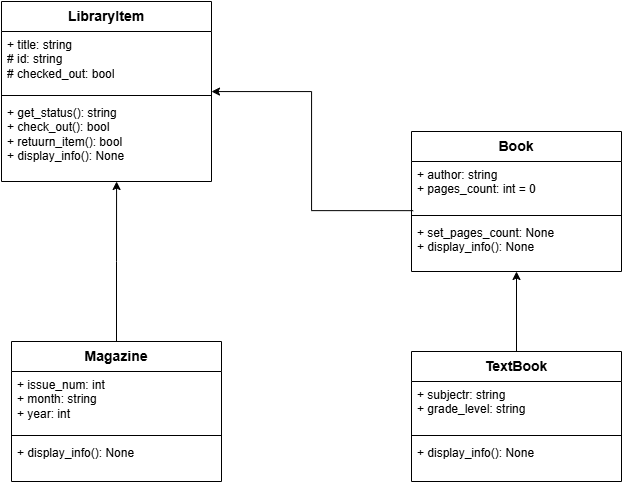

The diagram above was exported from draw.io. Its source (the exported page's mxGraphModel, read from the mxfile embedded in the PNG):
<mxGraphModel dx="877" dy="1017" grid="1" gridSize="10" guides="1" tooltips="1" connect="1" arrows="1" fold="1" page="1" pageScale="1" pageWidth="827" pageHeight="1169" math="0" shadow="0">
  <root>
    <mxCell id="0" />
    <mxCell id="1" parent="0" />
    <mxCell id="UDTO5tQJmZBu8b439CUR-1" parent="1" style="swimlane;fontStyle=1;align=center;verticalAlign=top;childLayout=stackLayout;horizontal=1;startSize=30;horizontalStack=0;resizeParent=1;resizeParentMax=0;resizeLast=0;collapsible=1;marginBottom=0;whiteSpace=wrap;html=1;" value="&lt;font style=&quot;font-size: 14px;&quot;&gt;LibraryItem&lt;/font&gt;" vertex="1">
      <mxGeometry height="180" width="210" x="110" y="90" as="geometry" />
    </mxCell>
    <mxCell id="UDTO5tQJmZBu8b439CUR-2" parent="UDTO5tQJmZBu8b439CUR-1" style="text;strokeColor=none;fillColor=none;align=left;verticalAlign=top;spacingLeft=4;spacingRight=4;overflow=hidden;rotatable=0;points=[[0,0.5],[1,0.5]];portConstraint=eastwest;whiteSpace=wrap;html=1;" value="+ title: string&lt;div&gt;# id: string&lt;/div&gt;&lt;div&gt;# checked_out: bool&lt;/div&gt;" vertex="1">
      <mxGeometry height="60" width="210" y="30" as="geometry" />
    </mxCell>
    <mxCell id="UDTO5tQJmZBu8b439CUR-3" parent="UDTO5tQJmZBu8b439CUR-1" style="line;strokeWidth=1;fillColor=none;align=left;verticalAlign=middle;spacingTop=-1;spacingLeft=3;spacingRight=3;rotatable=0;labelPosition=right;points=[];portConstraint=eastwest;strokeColor=inherit;" value="" vertex="1">
      <mxGeometry height="8" width="210" y="90" as="geometry" />
    </mxCell>
    <mxCell id="UDTO5tQJmZBu8b439CUR-4" parent="UDTO5tQJmZBu8b439CUR-1" style="text;strokeColor=none;fillColor=none;align=left;verticalAlign=top;spacingLeft=4;spacingRight=4;overflow=hidden;rotatable=0;points=[[0,0.5],[1,0.5]];portConstraint=eastwest;whiteSpace=wrap;html=1;" value="+ get_status(): string&lt;div&gt;+ check_out(): bool&lt;/div&gt;&lt;div&gt;+ retuurn_item(): bool&lt;/div&gt;&lt;div&gt;+ display_info(): None&lt;/div&gt;" vertex="1">
      <mxGeometry height="82" width="210" y="98" as="geometry" />
    </mxCell>
    <mxCell id="UDTO5tQJmZBu8b439CUR-5" parent="1" style="swimlane;fontStyle=1;align=center;verticalAlign=top;childLayout=stackLayout;horizontal=1;startSize=30;horizontalStack=0;resizeParent=1;resizeParentMax=0;resizeLast=0;collapsible=1;marginBottom=0;whiteSpace=wrap;html=1;" value="&lt;font style=&quot;font-size: 14px;&quot;&gt;Book&lt;/font&gt;" vertex="1">
      <mxGeometry height="140" width="210" x="520" y="220" as="geometry" />
    </mxCell>
    <mxCell id="UDTO5tQJmZBu8b439CUR-6" parent="UDTO5tQJmZBu8b439CUR-5" style="text;strokeColor=none;fillColor=none;align=left;verticalAlign=top;spacingLeft=4;spacingRight=4;overflow=hidden;rotatable=0;points=[[0,0.5],[1,0.5]];portConstraint=eastwest;whiteSpace=wrap;html=1;" value="+ author: string&lt;div&gt;+ pages_count: int = 0&lt;/div&gt;" vertex="1">
      <mxGeometry height="50" width="210" y="30" as="geometry" />
    </mxCell>
    <mxCell id="UDTO5tQJmZBu8b439CUR-7" parent="UDTO5tQJmZBu8b439CUR-5" style="line;strokeWidth=1;fillColor=none;align=left;verticalAlign=middle;spacingTop=-1;spacingLeft=3;spacingRight=3;rotatable=0;labelPosition=right;points=[];portConstraint=eastwest;strokeColor=inherit;" value="" vertex="1">
      <mxGeometry height="8" width="210" y="80" as="geometry" />
    </mxCell>
    <mxCell id="UDTO5tQJmZBu8b439CUR-8" parent="UDTO5tQJmZBu8b439CUR-5" style="text;strokeColor=none;fillColor=none;align=left;verticalAlign=top;spacingLeft=4;spacingRight=4;overflow=hidden;rotatable=0;points=[[0,0.5],[1,0.5]];portConstraint=eastwest;whiteSpace=wrap;html=1;" value="&lt;div&gt;+ set_pages_count: None&lt;/div&gt;&lt;div&gt;+ display_info(): None&lt;/div&gt;" vertex="1">
      <mxGeometry height="52" width="210" y="88" as="geometry" />
    </mxCell>
    <mxCell id="UDTO5tQJmZBu8b439CUR-9" edge="1" parent="1" source="UDTO5tQJmZBu8b439CUR-6" style="edgeStyle=orthogonalEdgeStyle;rounded=0;orthogonalLoop=1;jettySize=auto;html=1;exitX=0.008;exitY=0.983;exitDx=0;exitDy=0;exitPerimeter=0;" target="UDTO5tQJmZBu8b439CUR-1">
      <mxGeometry relative="1" as="geometry">
        <Array as="points">
          <mxPoint x="420" y="299" />
          <mxPoint x="420" y="180" />
        </Array>
        <mxPoint x="510" y="300" as="sourcePoint" />
      </mxGeometry>
    </mxCell>
    <mxCell id="UDTO5tQJmZBu8b439CUR-10" parent="1" style="swimlane;fontStyle=1;align=center;verticalAlign=top;childLayout=stackLayout;horizontal=1;startSize=30;horizontalStack=0;resizeParent=1;resizeParentMax=0;resizeLast=0;collapsible=1;marginBottom=0;whiteSpace=wrap;html=1;" value="&lt;font style=&quot;font-size: 14px;&quot;&gt;TextBook&lt;/font&gt;" vertex="1">
      <mxGeometry height="130" width="210" x="520" y="440" as="geometry" />
    </mxCell>
    <mxCell id="UDTO5tQJmZBu8b439CUR-11" parent="UDTO5tQJmZBu8b439CUR-10" style="text;strokeColor=none;fillColor=none;align=left;verticalAlign=top;spacingLeft=4;spacingRight=4;overflow=hidden;rotatable=0;points=[[0,0.5],[1,0.5]];portConstraint=eastwest;whiteSpace=wrap;html=1;" value="+ subjectr: string&lt;div&gt;+ grade_level: string&lt;/div&gt;" vertex="1">
      <mxGeometry height="50" width="210" y="30" as="geometry" />
    </mxCell>
    <mxCell id="UDTO5tQJmZBu8b439CUR-12" parent="UDTO5tQJmZBu8b439CUR-10" style="line;strokeWidth=1;fillColor=none;align=left;verticalAlign=middle;spacingTop=-1;spacingLeft=3;spacingRight=3;rotatable=0;labelPosition=right;points=[];portConstraint=eastwest;strokeColor=inherit;" value="" vertex="1">
      <mxGeometry height="8" width="210" y="80" as="geometry" />
    </mxCell>
    <mxCell id="UDTO5tQJmZBu8b439CUR-13" parent="UDTO5tQJmZBu8b439CUR-10" style="text;strokeColor=none;fillColor=none;align=left;verticalAlign=top;spacingLeft=4;spacingRight=4;overflow=hidden;rotatable=0;points=[[0,0.5],[1,0.5]];portConstraint=eastwest;whiteSpace=wrap;html=1;" value="&lt;div&gt;&lt;span style=&quot;background-color: transparent; color: light-dark(rgb(0, 0, 0), rgb(255, 255, 255));&quot;&gt;+ display_info(): None&lt;/span&gt;&lt;/div&gt;" vertex="1">
      <mxGeometry height="42" width="210" y="88" as="geometry" />
    </mxCell>
    <mxCell id="UDTO5tQJmZBu8b439CUR-14" edge="1" parent="1" source="UDTO5tQJmZBu8b439CUR-10" style="edgeStyle=orthogonalEdgeStyle;rounded=0;orthogonalLoop=1;jettySize=auto;html=1;entryX=0.5;entryY=1;entryDx=0;entryDy=0;entryPerimeter=0;" target="UDTO5tQJmZBu8b439CUR-8">
      <mxGeometry relative="1" as="geometry" />
    </mxCell>
    <mxCell id="UDTO5tQJmZBu8b439CUR-15" parent="1" style="swimlane;fontStyle=1;align=center;verticalAlign=top;childLayout=stackLayout;horizontal=1;startSize=30;horizontalStack=0;resizeParent=1;resizeParentMax=0;resizeLast=0;collapsible=1;marginBottom=0;whiteSpace=wrap;html=1;" value="&lt;font style=&quot;font-size: 14px;&quot;&gt;Magazine&lt;/font&gt;" vertex="1">
      <mxGeometry height="140" width="210" x="120" y="430" as="geometry" />
    </mxCell>
    <mxCell id="UDTO5tQJmZBu8b439CUR-16" parent="UDTO5tQJmZBu8b439CUR-15" style="text;strokeColor=none;fillColor=none;align=left;verticalAlign=top;spacingLeft=4;spacingRight=4;overflow=hidden;rotatable=0;points=[[0,0.5],[1,0.5]];portConstraint=eastwest;whiteSpace=wrap;html=1;" value="+ issue_num: int&lt;div&gt;&lt;span style=&quot;background-color: transparent; color: light-dark(rgb(0, 0, 0), rgb(255, 255, 255));&quot;&gt;+ month: string&lt;/span&gt;&lt;div&gt;+ year: int&lt;/div&gt;&lt;/div&gt;" vertex="1">
      <mxGeometry height="60" width="210" y="30" as="geometry" />
    </mxCell>
    <mxCell id="UDTO5tQJmZBu8b439CUR-17" parent="UDTO5tQJmZBu8b439CUR-15" style="line;strokeWidth=1;fillColor=none;align=left;verticalAlign=middle;spacingTop=-1;spacingLeft=3;spacingRight=3;rotatable=0;labelPosition=right;points=[];portConstraint=eastwest;strokeColor=inherit;" value="" vertex="1">
      <mxGeometry height="8" width="210" y="90" as="geometry" />
    </mxCell>
    <mxCell id="UDTO5tQJmZBu8b439CUR-18" parent="UDTO5tQJmZBu8b439CUR-15" style="text;strokeColor=none;fillColor=none;align=left;verticalAlign=top;spacingLeft=4;spacingRight=4;overflow=hidden;rotatable=0;points=[[0,0.5],[1,0.5]];portConstraint=eastwest;whiteSpace=wrap;html=1;" value="&lt;div&gt;&lt;span style=&quot;background-color: transparent; color: light-dark(rgb(0, 0, 0), rgb(255, 255, 255));&quot;&gt;+ display_info(): None&lt;/span&gt;&lt;/div&gt;" vertex="1">
      <mxGeometry height="42" width="210" y="98" as="geometry" />
    </mxCell>
    <mxCell id="UDTO5tQJmZBu8b439CUR-19" edge="1" parent="1" source="UDTO5tQJmZBu8b439CUR-15" style="edgeStyle=orthogonalEdgeStyle;rounded=0;orthogonalLoop=1;jettySize=auto;html=1;entryX=0.548;entryY=1;entryDx=0;entryDy=0;entryPerimeter=0;fillColor=light-dark(transparent,#FF3333);" target="UDTO5tQJmZBu8b439CUR-4">
      <mxGeometry relative="1" as="geometry" />
    </mxCell>
  </root>
</mxGraphModel>